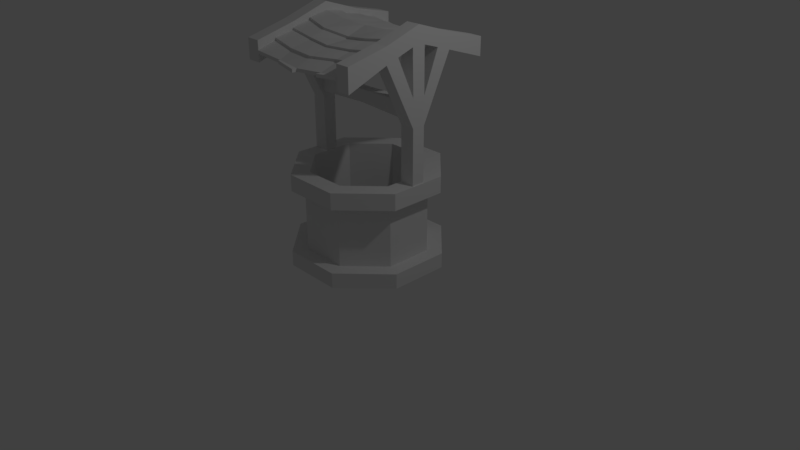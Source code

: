 # Source: well-RETOPO.blend  (saved by Blender 2.78.0; exported with 4.5.12 LTS)
import bpy
from mathutils import Matrix  # noqa: F401  (used for matrix-valued properties, if any)

bpy.ops.wm.read_factory_settings(use_empty=True)
scene = bpy.context.scene
scene.name = 'Scene'

# ---- collections
col_collection_1 = bpy.data.collections.new('Collection 1'); scene.collection.children.link(col_collection_1)

# ---- world
world_world = bpy.data.worlds.new('World'); scene.world = world_world
world_world.color = (0.05088, 0.05088, 0.05088)
world_world.use_sun_shadow = False
world_world.sun_shadow_jitter_overblur = 0.0
world_world.cycles.sampling_method = 'MANUAL'

# ---- cameras
cam_camera = bpy.data.cameras.new('Camera')
cam_camera.clip_end = 100.0
cam_camera.lens = 35.0
cam_camera.sensor_width = 32.0
cam_camera.sensor_height = 18.0
cam_camera.ortho_scale = 7.314
cam_camera.dof.focus_distance = 0.0
cam_camera.dof.aperture_fstop = 128.0

# ---- lights
light_lamp = bpy.data.lights.new('Lamp', 'POINT')
light_lamp.transmission_factor = 0.0
light_lamp.cutoff_distance = 30.0
light_lamp.energy = 100.0
light_lamp.shadow_buffer_clip_start = 1.001
light_lamp.shadow_soft_size = 0.1
light_lamp.shadow_maximum_resolution = 0.006
light_lamp.use_absolute_resolution = True

# ---- meshes
me_cylinder_001 = bpy.data.meshes.new('Cylinder.001')
me_cylinder_001.from_pydata([(0.3827, 0.9239, 0.03142), (0.3827, -0.9239, 0.03142), (0.3827, -0.9239, 0.2272), (-0.3827, -0.9239, 0.03142), (-0.9239, -0.3827, 0.2272), (-0.9239, 0.3827, 0.03142), (-0.9239, 0.3827, 0.2272), (0.3053, 0.737, 0.2272), (0.737, 0.3053, 0.2272), (0.3053, -0.737, 0.2272), (-0.737, 0.3053, 0.2272), (-0.3053, 0.737, 1.037), (0.737, 0.3053, 1.037), (0.3053, -0.737, 1.037), (-0.3053, -0.737, 1.037), (-0.737, -0.3053, 1.037), (-0.737, 0.3053, 1.037), (-0.3691, 0.8911, 1.037), (0.8911, 0.3691, 1.037), (0.3691, -0.8911, 1.037), (-0.3691, -0.8911, 1.037), (-0.8911, 0.3691, 1.037), (-0.3691, 0.8911, 1.251), (0.8911, 0.3691, 1.251), (0.8911, -0.3691, 1.251), (0.3691, -0.8911, 1.251), (-0.8911, 0.3691, 1.251), (0.6738, 0.2791, 1.251), (0.6738, -0.2791, 1.251), (0.2791, -0.6738, 1.251), (-0.2791, -0.6738, 1.251), (-0.6738, -0.2791, 1.251), (-0.6739, 0.2791, 1.251), (0.2791, -0.6738, 0.1872), (-0.6738, 0.2791, 0.1872), (0.8782, 0.08716, 1.251), (0.8782, -0.08197, 1.251), (0.6859, 0.08716, 1.251), (0.6859, -0.08197, 1.251), (0.8782, -0.08197, 2.307), (0.8782, -0.08197, 1.953), (0.8782, 0.08716, 1.953), (0.6859, 0.08716, 1.953), (0.6859, -0.08197, 1.953), (0.3827, 0.9239, 0.2272), (-0.3827, 0.9239, 0.03142), (-0.3827, 0.9239, 0.2272), (-0.9239, -0.3827, 0.03142), (-0.3827, -0.9239, 0.2272), (0.9239, -0.3827, 0.03142), (0.9239, -0.3827, 0.2272), (0.9239, 0.3827, 0.03142), (0.9239, 0.3827, 0.2272), (-0.3053, 0.737, 0.2272), (-0.737, -0.3053, 0.2272), (-0.3053, -0.737, 0.2272), (0.737, -0.3053, 0.2272), (0.3053, 0.737, 1.037), (0.737, -0.3053, 1.037), (0.3691, 0.8911, 1.037), (-0.8911, -0.3691, 1.037), (0.8911, -0.3691, 1.037), (0.3691, 0.8911, 1.251), (-0.8911, -0.3691, 1.251), (-0.3691, -0.8911, 1.251), (-0.2791, 0.6739, 1.251), (0.2791, 0.6738, 1.251), (-0.2791, 0.6739, 0.1872), (0.2791, 0.6738, 0.1872), (-0.6739, -0.2791, 0.1872), (-0.2791, -0.6738, 0.1872), (0.6738, -0.2791, 0.1872), (0.6738, 0.2791, 0.1872), (0.6862, -0.9974, 2.545), (0.6862, -0.9974, 2.842), (0.6862, 1.003, 2.573), (0.6862, 1.003, 2.81), (0.8694, -0.9974, 2.545), (0.8694, -0.9974, 2.842), (0.8694, 1.003, 2.573), (0.8694, 1.003, 2.81), (0.6862, 0.002597, 2.907), (0.6862, 0.002597, 3.112), (0.8694, 0.002597, 3.112), (0.6862, 0.09142, 3.082), (0.6862, 0.09142, 2.877), (0.8694, 0.09142, 3.082), (0.6862, -0.08425, 2.878), (0.8694, -0.08425, 3.083), (0.6862, -0.08425, 3.083), (0.8694, -0.08425, 2.878), (0.6862, -0.467, 2.752), (0.8694, -0.467, 2.957), (0.6862, -0.467, 2.957), (0.8694, -0.467, 2.752), (0.6862, -0.3013, 3.011), (0.8694, -0.3013, 2.806), (0.6862, -0.3013, 2.806), (0.8694, -0.3013, 3.011), (0.6862, 0.2949, 3.015), (0.8694, 0.2949, 2.81), (0.6862, 0.2949, 2.81), (0.8694, 0.2949, 3.015), (0.6862, 0.4805, 2.954), (0.8694, 0.4805, 2.749), (0.6862, 0.4805, 2.749), (0.8694, 0.4805, 2.954), (0.8782, 0.08716, 2.307), (0.6859, 0.08716, 2.307), (0.6859, -0.08197, 2.307), (0.8694, 0.002597, 2.907), (0.8694, 0.09142, 2.877), (0.6862, 0.002597, 2.872), (0.8694, 0.002597, 2.872), (0.8694, 0.09142, 2.872), (0.6862, 0.09142, 2.872), (0.6862, -0.08425, 2.872), (0.8694, -0.08425, 2.872), (0.8694, 0.09142, 2.763), (0.6862, 0.09142, 2.763), (0.6862, -0.08425, 2.763), (0.8694, -0.08425, 2.763), (0.6859, -0.08197, 2.029), (0.6859, 0.08716, 2.029), (0.6859, -0.08197, 2.231), (0.6859, 0.08716, 2.231), (-0.8911, -0.08188, 1.251), (-0.8911, 0.08725, 1.251), (-0.6987, -0.08188, 1.251), (-0.6987, 0.08725, 1.251), (-0.8911, 0.08725, 2.307), (-0.8911, 0.08725, 1.953), (-0.8911, -0.08188, 1.953), (-0.6987, -0.08188, 1.953), (-0.6987, 0.08725, 1.953), (-0.699, 1.003, 2.546), (-0.699, 1.003, 2.835), (-0.699, -0.9973, 2.564), (-0.699, -0.9973, 2.821), (-0.8823, 1.003, 2.546), (-0.8823, 1.003, 2.835), (-0.8823, -0.9973, 2.564), (-0.8823, -0.9973, 2.821), (-0.699, 0.002682, 2.907), (-0.699, 0.002682, 3.112), (-0.8823, 0.002682, 3.112), (-0.699, -0.08615, 3.082), (-0.699, -0.08615, 2.877), (-0.8823, -0.08615, 3.082), (-0.699, 0.08953, 2.878), (-0.8823, 0.08953, 3.083), (-0.699, 0.08953, 3.083), (-0.8823, 0.08953, 2.878), (-0.699, 0.4723, 2.752), (-0.8823, 0.4723, 2.957), (-0.699, 0.4723, 2.957), (-0.8823, 0.4723, 2.752), (-0.699, 0.3066, 3.011), (-0.8823, 0.3066, 2.806), (-0.699, 0.3066, 2.806), (-0.8823, 0.3066, 3.011), (-0.699, -0.2896, 3.015), (-0.8823, -0.2896, 2.81), (-0.699, -0.2896, 2.81), (-0.8823, -0.2896, 3.015), (-0.699, -0.4753, 2.954), (-0.8823, -0.4753, 2.749), (-0.699, -0.4753, 2.749), (-0.8823, -0.4753, 2.954), (-0.8911, -0.08188, 2.307), (-0.6987, -0.08188, 2.307), (-0.6987, 0.08725, 2.307), (-0.8823, 0.002682, 2.907), (-0.8823, -0.08615, 2.877), (-0.6987, 0.08725, 2.029), (-0.6987, -0.08188, 2.029), (-0.6987, 0.08725, 2.231), (-0.6987, -0.08188, 2.231), (-0.699, -0.9973, 2.705), (-0.8823, -0.9973, 2.705), (0.6862, -0.9974, 2.705), (0.8694, -0.9974, 2.705), (-0.699, 1.003, 2.705), (-0.8823, 1.003, 2.705), (0.6862, 1.003, 2.705), (0.8694, 1.003, 2.705), (-0.699, -0.9973, 2.665), (-0.8823, -0.9973, 2.665), (0.8694, -0.9974, 2.665), (0.6862, -0.9974, 2.665), (0.6862, 1.003, 2.665), (0.8694, 1.003, 2.665), (-0.8823, 1.003, 2.665), (-0.699, 1.003, 2.665), (-0.699, 0.002682, 3.009), (-0.699, 0.002682, 2.958), (-0.699, 0.002682, 3.06), (0.6862, 0.002597, 2.958), (0.6862, 0.002597, 3.06), (0.3399, -0.9275, 2.617), (-0.006409, -0.9863, 2.603), (-0.3527, -0.9528, 2.617), (-0.3527, 0.002661, 2.91), (-0.006409, 0.00264, 2.896), (0.3399, 0.002619, 2.91), (-0.3527, 0.9763, 2.617), (-0.006409, 1.029, 2.603), (0.3399, 1.047, 2.617), (-0.3527, 0.9763, 2.657), (-0.006409, 1.029, 2.643), (0.3399, 1.047, 2.657), (-0.3527, 0.002661, 2.962), (0.3399, 0.002619, 2.962), (-0.3527, -0.9528, 2.657), (-0.006409, -0.9863, 2.643), (0.3399, -0.9275, 2.657), (-0.699, 0.5027, 2.857), (-0.699, 0.7527, 2.781), (0.6862, 0.7526, 2.781), (0.6862, 0.2526, 2.933), (0.3399, 0.8453, 2.733), (0.3399, 0.5553, 2.809), (-0.006409, 0.849, 2.719), (-0.3527, 0.7415, 2.733), (-0.3527, 0.5838, 2.809), (-0.699, -0.7473, 2.781), (0.6862, -0.4974, 2.857), (0.6862, -0.7474, 2.781), (0.3399, -0.3014, 2.886), (0.3399, -0.7077, 2.733), (-0.006409, -0.2474, 2.835), (-0.006409, -0.5535, 2.795), (-0.006409, -0.8012, 2.719), (-0.3527, -0.3165, 2.886), (-0.3527, -0.5094, 2.809), (-0.3527, -0.7886, 2.733), (-0.006409, 0.00264, 2.948), (-0.699, -0.2473, 2.961), (0.6862, -0.2474, 2.961), (0.3399, -0.3014, 2.913), (-0.006409, -0.2474, 2.863), (-0.3527, -0.3165, 2.913), (-0.699, -0.2473, 2.933), (-0.699, -0.4973, 2.881), (0.6862, -0.2474, 2.933), (0.6862, -0.4974, 2.881), (0.3399, -0.5199, 2.833), (-0.006409, -0.5535, 2.819), (-0.3527, -0.5094, 2.833), (-0.699, -0.4973, 2.857), (-0.699, -0.7473, 2.807), (0.6862, -0.7474, 2.807), (0.3399, -0.5199, 2.809), (0.3399, -0.7077, 2.759), (-0.006409, -0.8012, 2.745), (-0.3527, -0.7886, 2.759), (-0.01304, -1.045, 2.603), (-0.3541, -0.9769, 2.617), (-0.3541, -0.9769, 2.657), (-0.01304, -1.045, 2.643), (0.6809, -1.017, 2.665), (0.6809, -1.017, 2.705), (0.3288, -0.9888, 2.657), (0.3288, -0.9888, 2.617), (0.6862, 0.2526, 2.963), (0.6862, 0.002597, 3.009), (0.3399, 0.3292, 2.916), (-0.006409, 0.2848, 2.901), (-0.3527, 0.169, 2.916), (-0.699, 0.2527, 2.963), (-0.699, 0.2527, 2.933), (-0.699, 0.5027, 2.89), (0.6862, 0.5026, 2.89), (0.3399, 0.5553, 2.843), (0.3399, 0.3292, 2.886), (-0.006409, 0.591, 2.829), (-0.006409, 0.2848, 2.871), (-0.3527, 0.5838, 2.843), (-0.3527, 0.169, 2.886), (-0.699, 0.7527, 2.818), (0.6862, 0.7526, 2.818), (0.6862, 0.5026, 2.857), (0.3399, 0.8453, 2.771), (-0.006409, 0.849, 2.757), (-0.006409, 0.591, 2.795), (-0.3527, 0.7415, 2.771), (0.6915, 1.047, 2.705), (0.6915, 1.047, 2.665), (0.3432, 1.07, 2.617), (0.3432, 1.07, 2.657), (-0.3552, 0.9961, 2.617), (-0.01398, 1.075, 2.603), (-0.3552, 0.9961, 2.657), (-0.01398, 1.075, 2.643), (-0.006409, 0.06883, 2.051), (-0.006409, 0.06883, 2.209), (-0.006409, -0.06355, 2.209), (-0.006409, -0.06355, 2.051)], [], [(45, 46, 44, 0), (0, 44, 52, 51), (49, 50, 2, 1), (1, 2, 48, 3), (3, 48, 4, 47), (46, 6, 10, 53), (47, 4, 6, 5), (5, 6, 46, 45), (45, 0, 51, 49, 1, 3, 47, 5), (10, 54, 15, 16), (44, 46, 53, 7), (50, 52, 8, 56), (4, 48, 55, 54), (2, 50, 56, 9), (6, 4, 54, 10), (52, 44, 7, 8), (48, 2, 9, 55), (15, 14, 20, 60), (55, 9, 13, 14), (56, 8, 12, 58), (7, 53, 11, 57), (53, 10, 16, 11), (54, 55, 14, 15), (9, 56, 58, 13), (8, 7, 57, 12), (59, 17, 22, 62), (13, 58, 61, 19), (12, 57, 59, 18), (16, 15, 60, 21), (14, 13, 19, 20), (58, 12, 18, 61), (57, 11, 17, 59), (11, 16, 21, 17), (26, 63, 31, 32), (17, 21, 26, 22), (60, 20, 64, 63), (19, 61, 24, 25), (18, 59, 62, 23), (21, 60, 63, 26), (20, 19, 25, 64), (61, 18, 23, 24), (27, 66, 68, 72), (64, 25, 29, 30), (62, 22, 65, 66), (22, 26, 32, 65), (63, 64, 30, 31), (25, 24, 28, 29), (23, 62, 66, 27), (68, 67, 34, 69, 70, 33, 71, 72), (32, 31, 69, 34), (30, 29, 33, 70), (28, 27, 72, 71), (65, 32, 34, 67), (31, 30, 70, 69), (29, 28, 71, 33), (37, 35, 36, 38), (42, 105, 104, 41), (41, 107, 39, 40), (36, 40, 43, 38), (35, 41, 40, 36), (37, 42, 41, 35), (38, 43, 42, 37), (108, 101, 105, 42), (107, 100, 101, 108), (41, 104, 100, 107), (49, 51, 52, 50), (23, 27, 28, 24), (65, 67, 68, 66), (184, 76, 80, 185), (181, 78, 74, 180), (91, 94, 77, 73), (189, 197, 81, 87, 97, 91, 73), (85, 111, 114, 115), (101, 100, 111, 85), (90, 87, 116, 117), (197, 190, 75, 105, 101, 85, 81), (111, 110, 113, 114), (116, 112, 115, 119, 108, 109, 120), (87, 90, 96, 97), (113, 117, 121, 39, 107, 118, 114), (75, 79, 104, 105), (92, 93, 74, 78), (86, 84, 82, 83), (81, 85, 115, 112), (87, 81, 112, 116), (110, 90, 117, 113), (117, 116, 120, 109, 39, 121), (92, 78, 181, 188, 77, 94, 96, 90, 110, 83, 88, 98), (115, 114, 118, 107, 108, 119), (40, 94, 91, 43), (39, 96, 94, 40), (109, 97, 96, 39), (43, 91, 97, 109), (109, 108, 125, 124), (43, 109, 124, 122), (108, 42, 123, 125), (42, 43, 122, 123), (133, 167, 166, 132), (132, 169, 130, 131), (127, 131, 134, 129), (126, 132, 131, 127), (128, 133, 132, 126), (129, 134, 133, 128), (170, 163, 167, 133), (169, 162, 163, 170), (132, 166, 162, 169), (178, 138, 142, 179), (183, 140, 136, 182), (153, 156, 139, 135), (154, 140, 183, 192, 139, 156, 158, 152, 172, 145, 150, 160), (163, 162, 173, 147), (149, 152, 158, 159), (137, 141, 166, 167), (151, 150, 145, 144), (149, 143, 147), (131, 156, 153, 134), (130, 158, 156, 131), (171, 159, 158, 130), (134, 153, 159, 171), (171, 170, 177, 176), (134, 171, 176, 174), (170, 133, 175, 177), (133, 134, 174, 175), (294, 174, 176, 295), (295, 176, 177, 296), (296, 177, 175, 297), (297, 175, 174, 294), (148, 146, 144, 145), (178, 225, 249, 242, 194, 196, 144, 146, 161, 165, 138), (193, 195, 143, 149, 159, 153, 135), (148, 145, 172, 173, 162, 166, 141, 187, 179, 142, 168, 164), (171, 149, 147, 170), (152, 149, 171, 130), (152, 130, 169, 173), (170, 147, 173, 169), (172, 152, 173), (102, 86, 83, 110, 111, 100, 104, 79, 191, 185, 80, 106), (186, 178, 179, 187), (188, 181, 180, 189), (192, 183, 182, 193), (190, 184, 185, 191), (137, 186, 187, 141), (77, 188, 189, 73), (75, 190, 191, 79), (139, 192, 193, 135), (202, 195, 193, 205), (157, 151, 144, 196, 194, 270, 216, 217, 182, 136, 155), (143, 195, 186, 137, 167, 163, 147), (201, 186, 195, 202), (103, 76, 184, 218, 281, 219, 265, 198, 82, 84, 99), (95, 89, 82, 198, 265, 244, 226, 227, 180, 74, 93), (205, 193, 182, 208), (276, 278, 268, 267), (235, 225, 178, 213), (213, 178, 186, 201), (98, 95, 93, 92), (95, 98, 88, 89), (89, 88, 83, 82), (102, 99, 84, 86), (106, 103, 99, 102), (103, 106, 80, 76), (157, 160, 150, 151), (160, 157, 155, 154), (154, 155, 136, 140), (164, 161, 146, 148), (168, 165, 161, 164), (165, 168, 142, 138), (189, 180, 261, 260), (215, 214, 200, 199), (201, 200, 256, 257), (227, 229, 215, 180), (229, 232, 214, 215), (232, 235, 213, 214), (270, 194, 269), (274, 276, 267, 266), (210, 184, 286, 289), (207, 206, 209, 210), (206, 205, 290, 291), (189, 199, 204, 197), (199, 200, 203, 204), (200, 201, 202, 203), (197, 204, 207, 190), (204, 203, 206, 207), (203, 202, 205, 206), (209, 208, 223, 222), (220, 222, 283, 282), (224, 216, 271, 277), (210, 209, 222, 220), (218, 220, 282, 280), (216, 270, 271), (184, 210, 220, 218), (281, 218, 280), (208, 182, 217, 223), (223, 217, 279, 285), (242, 233, 241, 237), (242, 249, 243), (194, 242, 237), (226, 244, 245), (235, 232, 254, 255), (244, 265, 238), (232, 229, 253, 254), (236, 211, 241, 240), (212, 236, 240, 239), (265, 212, 239, 238), (211, 194, 237, 241), (228, 244, 238, 239), (230, 228, 239, 240), (233, 230, 240, 241), (230, 233, 248, 247), (228, 230, 247, 246), (244, 228, 246, 245), (233, 242, 243, 248), (249, 234, 248, 243), (252, 226, 245, 246), (231, 252, 246, 247), (234, 231, 247, 248), (231, 234, 255, 254), (252, 231, 254, 253), (226, 252, 253, 251), (234, 249, 250, 255), (227, 226, 251), (249, 225, 250), (225, 235, 255, 250), (229, 227, 251, 253), (259, 258, 257, 256), (213, 201, 257, 258), (214, 213, 258, 259), (200, 214, 259, 256), (261, 262, 263, 260), (199, 189, 260, 263), (180, 215, 262, 261), (215, 199, 263, 262), (268, 269, 194, 211), (264, 266, 212, 265), (266, 267, 236, 212), (267, 268, 211, 236), (265, 219, 264), (278, 270, 269, 268), (219, 274, 266, 264), (275, 277, 278, 276), (273, 275, 276, 274), (272, 273, 274, 219), (277, 271, 270, 278), (219, 281, 272), (281, 221, 273, 272), (221, 284, 275, 273), (284, 224, 277, 275), (283, 285, 224, 284), (282, 283, 284, 221), (280, 282, 221, 281), (285, 279, 216, 224), (222, 223, 285, 283), (217, 216, 279), (287, 288, 289, 286), (207, 210, 289, 288), (184, 190, 287, 286), (190, 207, 288, 287), (291, 290, 292, 293), (205, 208, 292, 290), (208, 209, 293, 292), (209, 206, 291, 293), (122, 297, 294, 123), (124, 296, 297, 122), (125, 295, 296, 124), (123, 294, 295, 125)])
_uv = me_cylinder_001.uv_layers.new(name='UVMap')
_uv.uv.foreach_set('vector', [0.9651, 0.09495, 0.9884, 0.09495, 0.9884, 0.1734, 0.9651, 0.1734, 0.908, 0.6544, 0.9313, 0.6544, 0.9312, 0.718, 0.9079, 0.718, 0.9079, 0.8088, 0.9312, 0.8088, 0.9313, 0.8737, 0.908, 0.8737, 0.6641, 0.9836, 0.6408, 0.9836, 0.6407, 0.8928, 0.664, 0.8928, 0.664, 0.8928, 0.6407, 0.8928, 0.6408, 0.8286, 0.6641, 0.8286, 0.2994, 0.00712, 0.3905, 0.00712, 0.3813, 0.0293, 0.3086, 0.0293, 0.06061, 0.8498, 0.08391, 0.8498, 0.08391, 0.9406, 0.06061, 0.9406, 0.9651, 0.00712, 0.9884, 0.00712, 0.9884, 0.09495, 0.9651, 0.09495, 0.3905, 0.4599, 0.2994, 0.4599, 0.235, 0.3957, 0.235, 0.3049, 0.2994, 0.2406, 0.3905, 0.2406, 0.4549, 0.3049, 0.4549, 0.3957, 0.06061, 0.7394, 0.1332, 0.7394, 0.1332, 0.8356, 0.06061, 0.8356, 0.235, 0.07134, 0.2994, 0.00712, 0.3086, 0.0293, 0.2573, 0.08053, 0.2994, 0.2264, 0.235, 0.1622, 0.2573, 0.153, 0.3086, 0.2042, 0.4549, 0.07134, 0.4549, 0.1622, 0.4326, 0.153, 0.4326, 0.08053, 0.3905, 0.2264, 0.2994, 0.2264, 0.3086, 0.2042, 0.3813, 0.2042, 0.3905, 0.00712, 0.4549, 0.07134, 0.4326, 0.08053, 0.3813, 0.0293, 0.235, 0.1622, 0.235, 0.07134, 0.2573, 0.08053, 0.2573, 0.153, 0.4549, 0.1622, 0.3905, 0.2264, 0.3813, 0.2042, 0.4326, 0.153, 0.6628, 0.07664, 0.6115, 0.02541, 0.619, 0.00712, 0.6811, 0.06906, 0.4693, 0.7977, 0.4693, 0.7253, 0.5657, 0.7253, 0.5657, 0.7977, 0.6954, 0.1303, 0.6954, 0.05785, 0.7918, 0.05785, 0.7918, 0.1303, 0.7418, 0.787, 0.7418, 0.7245, 0.8382, 0.7245, 0.8382, 0.787, 0.7418, 0.7245, 0.7418, 0.6544, 0.8382, 0.6544, 0.8382, 0.7245, 0.4691, 0.8489, 0.4693, 0.7977, 0.5657, 0.7977, 0.5655, 0.8489, 0.6955, 0.182, 0.6954, 0.1303, 0.7918, 0.1303, 0.7919, 0.182, 0.6954, 0.05785, 0.6955, 0.007121, 0.7919, 0.00712, 0.7918, 0.05785, 0.7672, 0.8013, 0.7672, 0.877, 0.7418, 0.877, 0.7418, 0.8013, 0.5388, 0.02541, 0.4875, 0.07664, 0.4691, 0.06906, 0.5312, 0.00712, 0.4875, 0.1491, 0.5388, 0.2003, 0.5312, 0.2186, 0.4691, 0.1567, 0.6628, 0.1491, 0.6628, 0.07664, 0.6811, 0.06906, 0.6811, 0.1567, 0.6115, 0.02541, 0.5388, 0.02541, 0.5312, 0.00712, 0.619, 0.00712, 0.4875, 0.07664, 0.4875, 0.1491, 0.4691, 0.1567, 0.4691, 0.06906, 0.5388, 0.2003, 0.6115, 0.2003, 0.619, 0.2186, 0.5312, 0.2186, 0.6115, 0.2003, 0.6628, 0.1491, 0.6811, 0.1567, 0.619, 0.2186, 0.1571, 0.2478, 0.2192, 0.3098, 0.1933, 0.3204, 0.1464, 0.2736, 0.7672, 0.877, 0.7672, 0.9617, 0.7418, 0.9617, 0.7418, 0.877, 0.6264, 0.8286, 0.6263, 0.8905, 0.601, 0.8905, 0.6011, 0.8286, 0.8958, 0.6307, 0.8958, 0.5682, 0.9212, 0.5682, 0.9212, 0.6307, 0.8958, 0.4806, 0.8958, 0.4193, 0.9212, 0.4193, 0.9212, 0.4806, 0.801, 0.4121, 0.801, 0.4997, 0.7756, 0.4997, 0.7756, 0.4121, 0.6263, 0.8905, 0.6264, 0.9781, 0.6011, 0.9781, 0.601, 0.8905, 0.8958, 0.5682, 0.8958, 0.4806, 0.9212, 0.4806, 0.9212, 0.5682, 0.235, 0.7195, 0.282, 0.7196, 0.282, 0.8458, 0.235, 0.8457, 0.2192, 0.3973, 0.1571, 0.4593, 0.1464, 0.4335, 0.1933, 0.3867, 0.007138, 0.3098, 0.06924, 0.2478, 0.07994, 0.2736, 0.03298, 0.3204, 0.06924, 0.2478, 0.1571, 0.2478, 0.1464, 0.2736, 0.07994, 0.2736, 0.2192, 0.3098, 0.2192, 0.3973, 0.1933, 0.3867, 0.1933, 0.3204, 0.1571, 0.4593, 0.06924, 0.4593, 0.07994, 0.4335, 0.1464, 0.4335, 0.007138, 0.3974, 0.007138, 0.3098, 0.03298, 0.3204, 0.03298, 0.3867, 0.7613, 0.5933, 0.7143, 0.6402, 0.6479, 0.6402, 0.601, 0.5933, 0.601, 0.5271, 0.6479, 0.4802, 0.7143, 0.4802, 0.7613, 0.5271, 0.7275, 0.7017, 0.7275, 0.7679, 0.601, 0.7679, 0.601, 0.7017, 0.8188, 0.3668, 0.7614, 0.3668, 0.7614, 0.2406, 0.8188, 0.2406, 0.842, 0.6402, 0.7756, 0.6402, 0.7756, 0.5139, 0.842, 0.5139, 0.7275, 0.6544, 0.7275, 0.7017, 0.601, 0.7017, 0.601, 0.6544, 0.7275, 0.7679, 0.7275, 0.8143, 0.601, 0.8143, 0.601, 0.7679, 0.7614, 0.3668, 0.6972, 0.3668, 0.6972, 0.2406, 0.7614, 0.2406, 0.8783, 0.2091, 0.8783, 0.1863, 0.8984, 0.1863, 0.8984, 0.2091, 0.9355, 0.5183, 0.9469, 0.4216, 0.9656, 0.4193, 0.9551, 0.5158, 0.6354, 0.3205, 0.6114, 0.3551, 0.5949, 0.3437, 0.6188, 0.3091, 0.9455, 0.8326, 0.9455, 0.7493, 0.9684, 0.7493, 0.9684, 0.8326, 0.6829, 0.2521, 0.6354, 0.3205, 0.6188, 0.3091, 0.6664, 0.2406, 0.946, 0.6009, 0.9355, 0.5183, 0.9551, 0.5158, 0.9656, 0.5984, 0.1183, 0.8498, 0.1183, 0.9331, 0.09818, 0.9331, 0.09818, 0.8498, 0.5152, 0.6157, 0.5796, 0.6225, 0.5788, 0.6457, 0.4748, 0.6275, 0.007138, 0.9786, 0.008179, 0.919, 0.02998, 0.919, 0.03002, 0.9786, 0.6354, 0.3205, 0.62, 0.4248, 0.5977, 0.4182, 0.6114, 0.3551, 0.9079, 0.8088, 0.9079, 0.718, 0.9312, 0.718, 0.9312, 0.8088, 0.007138, 0.3974, 0.03298, 0.3867, 0.07994, 0.4335, 0.06924, 0.4593, 0.3484, 0.7196, 0.3484, 0.8458, 0.282, 0.8458, 0.282, 0.7196, 0.7421, 0.3936, 0.7421, 0.3811, 0.7609, 0.3811, 0.7609, 0.3936, 0.8061, 0.2025, 0.8061, 0.1863, 0.828, 0.1863, 0.828, 0.2025, 0.9297, 0.9509, 0.9079, 0.9509, 0.9079, 0.888, 0.9297, 0.8879, 0.5198, 0.4802, 0.5867, 0.5843, 0.5808, 0.586, 0.5746, 0.5771, 0.5592, 0.5548, 0.5474, 0.5377, 0.5061, 0.4842, 0.5406, 0.8632, 0.5594, 0.8632, 0.5594, 0.8637, 0.5406, 0.8637, 0.864, 0.2105, 0.8422, 0.2104, 0.8422, 0.1863, 0.864, 0.1863, 0.3191, 0.8601, 0.3409, 0.8601, 0.3409, 0.8607, 0.3191, 0.8607, 0.5867, 0.5843, 0.5867, 0.708, 0.5763, 0.711, 0.5788, 0.6457, 0.5796, 0.6225, 0.5805, 0.5971, 0.5808, 0.586, 0.5732, 0.411, 0.5625, 0.4079, 0.5649, 0.4046, 0.5735, 0.4105, 0.574, 0.5773, 0.5769, 0.5872, 0.5799, 0.5973, 0.5674, 0.6009, 0.5152, 0.6157, 0.5096, 0.5964, 0.5615, 0.5809, 0.6954, 0.1963, 0.7172, 0.1963, 0.7172, 0.222, 0.6954, 0.2221, 0.5649, 0.4046, 0.5564, 0.3987, 0.5638, 0.388, 0.5949, 0.3437, 0.6114, 0.3551, 0.5809, 0.3999, 0.5735, 0.4105, 0.3669, 0.9056, 0.3887, 0.9056, 0.3887, 0.9676, 0.3669, 0.9675, 0.4296, 0.8283, 0.4514, 0.8283, 0.4515, 0.8913, 0.4297, 0.8913, 0.4296, 0.762, 0.4514, 0.762, 0.4514, 0.7725, 0.4296, 0.7725, 0.5808, 0.586, 0.5805, 0.5971, 0.5799, 0.5973, 0.5769, 0.5872, 0.5746, 0.5771, 0.5808, 0.586, 0.5769, 0.5872, 0.574, 0.5773, 0.5625, 0.4079, 0.556, 0.3992, 0.5564, 0.3987, 0.5649, 0.4046, 0.3191, 0.8607, 0.3409, 0.8607, 0.3409, 0.8737, 0.3409, 0.9278, 0.318, 0.9278, 0.3191, 0.8737, 0.5132, 0.3811, 0.4691, 0.334, 0.4784, 0.3206, 0.4811, 0.3168, 0.4892, 0.3051, 0.5271, 0.3611, 0.5396, 0.3776, 0.556, 0.3992, 0.5625, 0.4079, 0.5487, 0.4279, 0.5421, 0.4192, 0.5257, 0.3976, 0.5406, 0.8637, 0.5594, 0.8637, 0.5594, 0.8767, 0.5601, 0.9308, 0.5403, 0.9308, 0.5406, 0.8767, 0.9455, 0.7493, 0.9466, 0.6544, 0.9684, 0.6544, 0.9684, 0.7493, 0.5949, 0.3437, 0.5396, 0.3776, 0.5271, 0.3611, 0.6188, 0.3091, 0.2197, 0.9222, 0.2197, 0.9829, 0.2013, 0.9788, 0.2004, 0.918, 0.4691, 0.6082, 0.5474, 0.5377, 0.5592, 0.5548, 0.5096, 0.5964, 0.5096, 0.5964, 0.5152, 0.6157, 0.5066, 0.6182, 0.5009, 0.5989, 0.7611, 0.4237, 0.7611, 0.4234, 0.7611, 0.4235, 0.7611, 0.4236, 0.7611, 0.4379, 0.7611, 0.4381, 0.7611, 0.4381, 0.7611, 0.4379, 0.09818, 0.9331, 0.1183, 0.9331, 0.1183, 0.9421, 0.09818, 0.9421, 0.9463, 0.3217, 0.9463, 0.2271, 0.9681, 0.2271, 0.9691, 0.3217, 0.173, 0.08693, 0.1489, 0.1214, 0.1324, 0.1099, 0.1565, 0.07546, 0.9312, 0.1892, 0.9205, 0.1066, 0.9401, 0.1041, 0.9508, 0.1867, 0.2208, 0.0186, 0.173, 0.08693, 0.1565, 0.07546, 0.2042, 0.00712, 0.9463, 0.405, 0.9463, 0.3217, 0.9691, 0.3217, 0.9691, 0.405, 0.2551, 0.8601, 0.2551, 0.9434, 0.235, 0.9434, 0.235, 0.8601, 0.2811, 0.6096, 0.3455, 0.6164, 0.3447, 0.6396, 0.2407, 0.6214, 0.2888, 0.9308, 0.2888, 0.9915, 0.2703, 0.988, 0.2694, 0.927, 0.173, 0.08693, 0.1572, 0.1911, 0.1349, 0.1845, 0.1489, 0.1214, 0.7111, 0.4028, 0.6972, 0.4028, 0.6972, 0.3811, 0.7111, 0.3811, 0.2883, 0.8601, 0.3038, 0.8601, 0.3038, 0.8789, 0.2883, 0.8789, 0.944, 0.8879, 0.9658, 0.888, 0.9658, 0.9509, 0.944, 0.9508, 0.0506, 0.147, 0.007138, 0.09916, 0.01599, 0.08649, 0.01871, 0.08261, 0.02677, 0.07107, 0.06456, 0.1271, 0.077, 0.1436, 0.09332, 0.1653, 0.09984, 0.174, 0.08589, 0.194, 0.07936, 0.1853, 0.06305, 0.1636, 0.7676, 0.1963, 0.7894, 0.1963, 0.7894, 0.2204, 0.7676, 0.2205, 0.7315, 0.1963, 0.7533, 0.1963, 0.7533, 0.2221, 0.7315, 0.222, 0.4296, 0.9056, 0.4514, 0.9056, 0.4514, 0.9675, 0.4296, 0.9676, 0.1868, 0.5817, 0.2086, 0.5817, 0.2086, 0.592, 0.1868, 0.592, 0.3405, 0.571, 0.3467, 0.5799, 0.3464, 0.591, 0.9205, 0.1066, 0.9321, 0.009526, 0.9508, 0.00712, 0.9401, 0.1041, 0.1324, 0.1099, 0.077, 0.1436, 0.06456, 0.1271, 0.1565, 0.07546, 0.1475, 0.9782, 0.1475, 0.9191, 0.1693, 0.9191, 0.1704, 0.9782, 0.235, 0.6021, 0.3133, 0.5316, 0.3251, 0.5487, 0.2755, 0.5903, 0.2755, 0.5903, 0.2811, 0.6096, 0.2725, 0.6121, 0.2668, 0.5929, 0.0, 0.0, 0.0, 0.0, 0.0, 0.0, 0.0, 0.0, 0.0, 0.0, 0.0, 0.0, 0.0, 0.0, 0.0, 0.0, 0.235, 0.9434, 0.2551, 0.9434, 0.2551, 0.9524, 0.235, 0.9524, 0.8777, 0.5703, 0.8803, 0.6402, 0.8563, 0.6402, 0.8589, 0.5703, 0.2026, 0.8216, 0.2004, 0.7394, 0.2205, 0.7394, 0.2184, 0.8216, 0.7841, 0.8834, 0.7815, 0.8013, 0.8055, 0.8013, 0.8029, 0.8834, 0.6963, 0.9107, 0.6985, 0.9929, 0.6784, 0.9929, 0.6806, 0.9107, 0.2086, 0.6026, 0.1868, 0.6026, 0.1868, 0.592, 0.2086, 0.592, 0.4153, 0.654, 0.4062, 0.6837, 0.3972, 0.7133, 0.3881, 0.743, 0.3791, 0.7727, 0.373, 0.7727, 0.3669, 0.7727, 0.3703, 0.7621, 0.3783, 0.738, 0.3856, 0.7159, 0.4014, 0.654, 0.2857, 0.4741, 0.3526, 0.5782, 0.3467, 0.5799, 0.3405, 0.571, 0.3251, 0.5487, 0.3133, 0.5316, 0.2721, 0.4781, 0.09655, 0.1972, 0.08589, 0.194, 0.09984, 0.174, 0.1105, 0.1772, 0.1349, 0.1845, 0.1572, 0.1911, 0.2208, 0.2085, 0.2139, 0.2183, 0.2112, 0.2222, 0.2032, 0.2336, 0.1433, 0.2111, 0.121, 0.2044, 0.2755, 0.5903, 0.3405, 0.571, 0.3464, 0.591, 0.2811, 0.6096, 0.5072, 0.8632, 0.526, 0.8632, 0.526, 0.9309, 0.5063, 0.9309, 0.09332, 0.1653, 0.1324, 0.1099, 0.1489, 0.1214, 0.1105, 0.1772, 0.4691, 0.9308, 0.4692, 0.8632, 0.491, 0.8632, 0.492, 0.9308, 0.09984, 0.174, 0.09332, 0.1653, 0.1105, 0.1772, 0.5838, 0.4382, 0.5593, 0.431, 0.5487, 0.4279, 0.5625, 0.4079, 0.5732, 0.411, 0.5977, 0.4182, 0.62, 0.4248, 0.6829, 0.4429, 0.6767, 0.4518, 0.674, 0.4557, 0.6669, 0.466, 0.6061, 0.4448, 0.7158, 0.4028, 0.7111, 0.4028, 0.7111, 0.3811, 0.7158, 0.3811, 0.8061, 0.2073, 0.8061, 0.2025, 0.828, 0.2025, 0.828, 0.2073, 0.2835, 0.8601, 0.2883, 0.8601, 0.2883, 0.8789, 0.2835, 0.8789, 0.7421, 0.3983, 0.7421, 0.3936, 0.7609, 0.3936, 0.7609, 0.3983, 0.7278, 0.4028, 0.7158, 0.4028, 0.7158, 0.3811, 0.7278, 0.3811, 0.8061, 0.2215, 0.8061, 0.2073, 0.828, 0.2073, 0.828, 0.2215, 0.7421, 0.4092, 0.7421, 0.3983, 0.7609, 0.3983, 0.7609, 0.4092, 0.2694, 0.8601, 0.2835, 0.8601, 0.2835, 0.8789, 0.2694, 0.8789, 0.04882, 0.6009, 0.007658, 0.601, 0.007138, 0.4823, 0.04831, 0.4854, 0.3788, 0.8087, 0.3703, 0.783, 0.3669, 0.7727, 0.373, 0.7727, 0.3791, 0.7727, 0.3881, 0.8023, 0.3972, 0.832, 0.4062, 0.8617, 0.4153, 0.8913, 0.3998, 0.8913, 0.3853, 0.8284, 0.3467, 0.5799, 0.3526, 0.5782, 0.3526, 0.7019, 0.3411, 0.7053, 0.3447, 0.6396, 0.3455, 0.6164, 0.3464, 0.591, 0.04891, 0.7143, 0.007764, 0.7197, 0.007658, 0.601, 0.04882, 0.6009, 0.8518, 0.3026, 0.869, 0.2406, 0.8815, 0.2406, 0.8724, 0.2703, 0.8634, 0.3, 0.8543, 0.3296, 0.8453, 0.3593, 0.8392, 0.3593, 0.8331, 0.3593, 0.8366, 0.3488, 0.8445, 0.3246, 0.845, 0.3954, 0.8365, 0.3696, 0.8331, 0.3593, 0.8392, 0.3593, 0.8453, 0.3593, 0.8543, 0.389, 0.8634, 0.4186, 0.8724, 0.4483, 0.8815, 0.478, 0.8652, 0.478, 0.8515, 0.415, 0.2779, 0.9128, 0.2835, 0.8789, 0.2883, 0.8789, 0.2826, 0.9128, 0.8781, 0.9059, 0.8797, 0.8635, 0.8833, 0.8635, 0.8816, 0.9059, 0.1796, 0.8628, 0.1861, 0.9037, 0.1564, 0.9048, 0.1601, 0.8636, 0.7167, 0.4439, 0.7111, 0.4028, 0.7158, 0.4028, 0.7215, 0.4439, 0.4296, 0.8086, 0.4514, 0.8086, 0.4514, 0.8283, 0.4296, 0.8283, 0.4514, 0.8086, 0.4296, 0.8086, 0.4296, 0.7828, 0.4514, 0.7828, 0.4514, 0.7828, 0.4296, 0.7828, 0.4296, 0.7725, 0.4514, 0.7725, 0.4296, 0.7379, 0.4514, 0.7379, 0.4514, 0.762, 0.4296, 0.762, 0.4296, 0.7159, 0.4514, 0.7159, 0.4514, 0.7379, 0.4296, 0.7379, 0.4514, 0.7159, 0.4296, 0.7159, 0.4297, 0.654, 0.4515, 0.654, 0.1869, 0.556, 0.2087, 0.556, 0.2086, 0.5817, 0.1868, 0.5817, 0.2087, 0.556, 0.1869, 0.556, 0.1869, 0.5364, 0.2087, 0.5364, 0.2087, 0.5364, 0.1869, 0.5364, 0.1869, 0.4735, 0.2087, 0.4735, 0.2087, 0.6268, 0.1869, 0.6268, 0.1868, 0.6026, 0.2086, 0.6026, 0.2087, 0.6488, 0.1869, 0.6488, 0.1869, 0.6268, 0.2087, 0.6268, 0.1869, 0.6488, 0.2087, 0.6488, 0.2087, 0.7109, 0.1869, 0.7109, 0.9127, 0.2091, 0.9127, 0.2044, 0.9151, 0.2044, 0.9151, 0.2091, 0.7421, 0.4647, 0.7421, 0.4236, 0.7468, 0.4234, 0.7468, 0.4645, 0.04891, 0.7143, 0.09011, 0.7182, 0.08934, 0.7252, 0.04875, 0.7172, 0.1799, 0.7394, 0.1861, 0.7803, 0.16, 0.7813, 0.1501, 0.7406, 0.1861, 0.7803, 0.1766, 0.8218, 0.1545, 0.8227, 0.16, 0.7813, 0.1766, 0.8218, 0.1796, 0.8628, 0.1601, 0.8636, 0.1545, 0.8227, 0.8186, 0.4121, 0.8186, 0.4431, 0.8152, 0.4131, 0.8797, 0.9441, 0.8781, 0.9059, 0.8816, 0.9059, 0.8833, 0.9441, 0.01098, 0.863, 0.01664, 0.9041, 0.01133, 0.9048, 0.008161, 0.8635, 0.5847, 0.8916, 0.5847, 0.9283, 0.58, 0.928, 0.58, 0.8914, 0.08948, 0.479, 0.04831, 0.4854, 0.04801, 0.483, 0.08857, 0.4735, 0.1726, 0.7193, 0.1313, 0.7111, 0.1312, 0.6007, 0.1724, 0.6006, 0.1313, 0.7111, 0.09011, 0.7182, 0.09001, 0.6008, 0.1312, 0.6007, 0.09011, 0.7182, 0.04891, 0.7143, 0.04882, 0.6009, 0.09001, 0.6008, 0.1724, 0.6006, 0.1312, 0.6007, 0.1307, 0.4768, 0.1719, 0.4819, 0.1312, 0.6007, 0.09001, 0.6008, 0.08948, 0.479, 0.1307, 0.4768, 0.09001, 0.6008, 0.04882, 0.6009, 0.04831, 0.4854, 0.08948, 0.479, 0.01268, 0.8219, 0.01846, 0.7808, 0.04634, 0.7805, 0.034, 0.8217, 0.7145, 0.9406, 0.7128, 0.9053, 0.7173, 0.9053, 0.7189, 0.9406, 0.8542, 0.8734, 0.8598, 0.833, 0.8638, 0.833, 0.8581, 0.8734, 0.01098, 0.863, 0.01268, 0.8219, 0.034, 0.8217, 0.03489, 0.8628, 0.7201, 0.9705, 0.7145, 0.9406, 0.7189, 0.9406, 0.7246, 0.9705, 0.5837, 0.9425, 0.5837, 0.9735, 0.58, 0.9436, 0.01664, 0.9041, 0.01098, 0.863, 0.03489, 0.8628, 0.04634, 0.9038, 0.3408, 0.942, 0.3408, 0.9731, 0.3366, 0.9718, 0.01846, 0.7808, 0.01483, 0.7397, 0.04453, 0.7394, 0.04634, 0.7805, 0.7145, 0.8634, 0.7201, 0.8286, 0.7246, 0.8286, 0.7189, 0.8634, 0.8315, 0.9657, 0.8259, 0.9246, 0.8291, 0.9246, 0.8348, 0.9657, 0.9826, 0.5979, 0.9826, 0.6289, 0.9799, 0.628, 0.5615, 0.9451, 0.5615, 0.9761, 0.5584, 0.9751, 0.9828, 0.8879, 0.9828, 0.9189, 0.9801, 0.8887, 0.9816, 0.5425, 0.9799, 0.5014, 0.983, 0.5014, 0.9847, 0.5425, 0.4723, 0.9451, 0.4723, 0.9761, 0.4691, 0.946, 0.9799, 0.5014, 0.9816, 0.4603, 0.9847, 0.4603, 0.983, 0.5014, 0.4048, 0.5569, 0.4039, 0.5159, 0.4419, 0.515, 0.4346, 0.5563, 0.4057, 0.598, 0.4048, 0.5569, 0.4346, 0.5563, 0.4419, 0.5972, 0.4065, 0.6391, 0.4057, 0.598, 0.4419, 0.5972, 0.4363, 0.6385, 0.4039, 0.5159, 0.4029, 0.4748, 0.4327, 0.4741, 0.4419, 0.515, 0.8259, 0.8424, 0.8315, 0.8013, 0.8348, 0.8013, 0.8291, 0.8424, 0.8198, 0.8835, 0.8259, 0.8424, 0.8291, 0.8424, 0.8231, 0.8835, 0.8259, 0.9246, 0.8198, 0.8835, 0.8231, 0.8835, 0.8291, 0.9246, 0.9062, 0.08934, 0.898, 0.1304, 0.875, 0.1304, 0.8697, 0.08934, 0.8998, 0.04823, 0.9062, 0.08934, 0.8697, 0.08934, 0.8737, 0.04824, 0.9062, 0.00712, 0.8998, 0.04823, 0.8737, 0.04824, 0.8765, 0.007134, 0.898, 0.1304, 0.9062, 0.1715, 0.8765, 0.1715, 0.875, 0.1304, 0.99, 0.8188, 0.9844, 0.7777, 0.9872, 0.7777, 0.9929, 0.8188, 0.9844, 0.6955, 0.99, 0.6544, 0.9929, 0.6544, 0.9872, 0.6955, 0.9827, 0.7366, 0.9844, 0.6955, 0.9872, 0.6955, 0.9855, 0.7366, 0.9844, 0.7777, 0.9827, 0.7366, 0.9855, 0.7366, 0.9872, 0.7777, 0.9253, 0.3228, 0.9305, 0.3639, 0.8973, 0.3639, 0.8958, 0.3228, 0.9293, 0.2817, 0.9253, 0.3228, 0.8958, 0.3228, 0.9069, 0.2818, 0.932, 0.2406, 0.9293, 0.2817, 0.9069, 0.2818, 0.9022, 0.2406, 0.9305, 0.3639, 0.932, 0.405, 0.9022, 0.405, 0.8973, 0.3639, 0.5092, 0.9452, 0.5092, 0.9762, 0.5063, 0.9461, 0.4895, 0.9451, 0.4895, 0.9761, 0.4865, 0.9752, 0.9872, 0.5836, 0.9816, 0.5425, 0.9847, 0.5425, 0.9903, 0.5836, 0.9816, 0.4603, 0.9872, 0.4193, 0.9903, 0.4193, 0.9847, 0.4603, 0.58, 0.8228, 0.58, 0.7823, 0.5847, 0.7825, 0.5847, 0.823, 0.8132, 0.3858, 0.8132, 0.3811, 0.8161, 0.3811, 0.8161, 0.3858, 0.1545, 0.8227, 0.1601, 0.8636, 0.1572, 0.8639, 0.1475, 0.8237, 0.7162, 0.4582, 0.721, 0.4582, 0.721, 0.4652, 0.7162, 0.4652, 0.58, 0.7681, 0.58, 0.7259, 0.5847, 0.7253, 0.5847, 0.7674, 0.1313, 0.7111, 0.1726, 0.7193, 0.1719, 0.7216, 0.13, 0.7184, 0.1501, 0.7406, 0.16, 0.7813, 0.1527, 0.7829, 0.1478, 0.7413, 0.7019, 0.4655, 0.6972, 0.4655, 0.6972, 0.4582, 0.7019, 0.4582, 0.3841, 0.5163, 0.3732, 0.4754, 0.4029, 0.4748, 0.4039, 0.5159, 0.3768, 0.6398, 0.3669, 0.5989, 0.4057, 0.598, 0.4065, 0.6391, 0.3669, 0.5989, 0.3713, 0.5577, 0.4048, 0.5569, 0.4057, 0.598, 0.3713, 0.5577, 0.3841, 0.5163, 0.4039, 0.5159, 0.4048, 0.5569, 0.8186, 0.4574, 0.8186, 0.4884, 0.8152, 0.4873, 0.8797, 0.8635, 0.8854, 0.833, 0.889, 0.833, 0.8833, 0.8635, 0.8854, 0.975, 0.8797, 0.9441, 0.8833, 0.9441, 0.889, 0.975, 0.8555, 0.08909, 0.8555, 0.1302, 0.8061, 0.1312, 0.8191, 0.08983, 0.8504, 0.04809, 0.8555, 0.08909, 0.8191, 0.08983, 0.8235, 0.04863, 0.8433, 0.00712, 0.8504, 0.04809, 0.8235, 0.04863, 0.8136, 0.007715, 0.8555, 0.1302, 0.8467, 0.1715, 0.817, 0.1721, 0.8061, 0.1312, 0.5441, 0.9451, 0.5441, 0.9761, 0.5403, 0.9749, 0.8598, 0.975, 0.8542, 0.9427, 0.8581, 0.9427, 0.8638, 0.975, 0.8542, 0.9427, 0.8525, 0.9093, 0.8564, 0.9093, 0.8581, 0.9427, 0.8525, 0.9093, 0.8542, 0.8734, 0.8581, 0.8734, 0.8564, 0.9093, 0.8525, 0.7366, 0.8653, 0.6955, 0.884, 0.6955, 0.8832, 0.7366, 0.8529, 0.7777, 0.8525, 0.7366, 0.8832, 0.7366, 0.8874, 0.7777, 0.8639, 0.8188, 0.8529, 0.7777, 0.8874, 0.7777, 0.8936, 0.8188, 0.8653, 0.6955, 0.8639, 0.6544, 0.8936, 0.6544, 0.884, 0.6955, 0.7128, 0.9053, 0.7145, 0.8634, 0.7189, 0.8634, 0.7173, 0.9053, 0.3223, 0.942, 0.3223, 0.9731, 0.318, 0.9433, 0.4029, 0.9404, 0.4029, 0.9056, 0.4076, 0.9063, 0.4076, 0.9411, 0.8359, 0.4922, 0.8359, 0.4969, 0.8331, 0.4969, 0.8331, 0.4922, 0.799, 0.3864, 0.7942, 0.3864, 0.7942, 0.3811, 0.799, 0.3811, 0.1719, 0.4819, 0.1307, 0.4768, 0.1311, 0.474, 0.1726, 0.4766, 0.58, 0.8772, 0.58, 0.8374, 0.5847, 0.8372, 0.5847, 0.877, 0.9317, 0.2044, 0.9317, 0.2091, 0.9293, 0.2091, 0.9293, 0.2044, 0.01846, 0.7808, 0.01268, 0.8219, 0.007138, 0.8211, 0.01609, 0.7805, 0.7799, 0.3866, 0.7752, 0.3866, 0.7752, 0.3811, 0.7799, 0.3811, 0.6985, 0.8286, 0.6963, 0.9107, 0.6806, 0.9107, 0.6784, 0.8286, 0.7815, 0.9656, 0.7841, 0.8834, 0.8029, 0.8834, 0.8055, 0.9656, 0.2004, 0.9037, 0.2026, 0.8216, 0.2184, 0.8216, 0.2205, 0.9037, 0.8803, 0.4982, 0.8777, 0.5703, 0.8589, 0.5703, 0.8563, 0.4982])
me_cylinder_001.use_remesh_preserve_volume = False
me_cylinder_001.use_remesh_preserve_attributes = False
me_cylinder_001.use_mirror_vertex_groups = False
me_cylinder_001.update()

# ---- objects
ob_cylinder = bpy.data.objects.new('Cylinder', me_cylinder_001)
ob_lamp = bpy.data.objects.new('Lamp', light_lamp)
ob_camera = bpy.data.objects.new('Camera', cam_camera)

# ---- transforms, parenting, visibility, modifiers, constraints
ob_cylinder.location = (0.0, 0.0, 0.0)
ob_cylinder.lineart.crease_threshold = 0.0
ob_lamp.location = (4.076, 1.005, 5.904)
ob_lamp.rotation_euler = (0.6503, 0.05522, 1.866)
ob_lamp.lock_rotations_4d = False
ob_lamp.empty_display_type = 'ARROWS'
ob_lamp.color = (0.0, 0.0, 0.0, 0.0)
ob_lamp.lineart.crease_threshold = 0.0
ob_camera.location = (7.481, -6.508, 5.344)
ob_camera.rotation_euler = (1.109, 0.0, 0.8149)
ob_camera.lock_rotations_4d = False
ob_camera.empty_display_type = 'ARROWS'
ob_camera.color = (0.0, 0.0, 0.0, 0.0)
ob_camera.display_type = 'WIRE'
ob_camera.lineart.crease_threshold = 0.0

# ---- collection membership
col_collection_1.objects.link(ob_cylinder)
col_collection_1.objects.link(ob_lamp)
col_collection_1.objects.link(ob_camera)

# ---- scene / render settings (as saved in the file)
scene.camera = ob_camera
scene.frame_start = 1; scene.frame_end = 250; scene.frame_set(1)
scene.render.engine = 'BLENDER_EEVEE_NEXT'
scene.render.resolution_percentage = 50
scene.render.dither_intensity = 0.0
scene.cycles.use_denoising = False
scene.cycles.samples = 128
scene.cycles.sampling_pattern = 'TABULATED_SOBOL'
scene.cycles.light_sampling_threshold = 0.0
scene.cycles.use_adaptive_sampling = False
scene.cycles.use_light_tree = False
scene.cycles.blur_glossy = 0.0
scene.cycles.sample_clamp_indirect = 0.0
scene.view_settings.view_transform = 'Standard'
bpy.context.view_layer.update()
